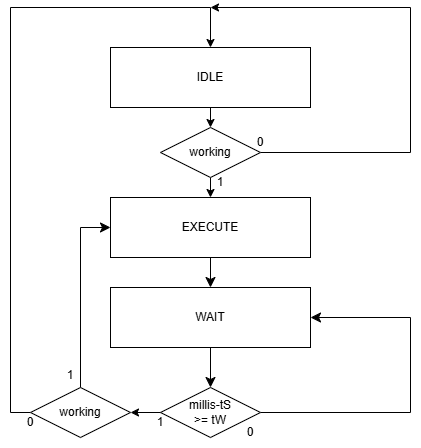

The diagram above was exported from draw.io. Its source (the exported page's mxGraphModel, read from the mxfile embedded in the PNG):
<mxGraphModel dx="1778" dy="1554" grid="1" gridSize="10" guides="1" tooltips="1" connect="1" arrows="1" fold="1" page="0" pageScale="1" pageWidth="827" pageHeight="1169" background="none" math="0" shadow="0">
  <root>
    <mxCell id="0" />
    <mxCell id="1" parent="0" />
    <mxCell id="-acAPJByzOCpZtER2eAF-1" style="edgeStyle=none;curved=1;rounded=0;orthogonalLoop=1;jettySize=auto;html=1;exitX=0.5;exitY=1;exitDx=0;exitDy=0;entryX=0.5;entryY=0;entryDx=0;entryDy=0;fontSize=12;startSize=8;endSize=8;" parent="1" source="-acAPJByzOCpZtER2eAF-2" target="-acAPJByzOCpZtER2eAF-5" edge="1">
      <mxGeometry relative="1" as="geometry" />
    </mxCell>
    <mxCell id="-acAPJByzOCpZtER2eAF-2" value="" style="rounded=0;whiteSpace=wrap;html=1;" parent="1" vertex="1">
      <mxGeometry x="-20" y="-360" width="200" height="60" as="geometry" />
    </mxCell>
    <mxCell id="-acAPJByzOCpZtER2eAF-3" value="EXECUTE" style="text;html=1;align=center;verticalAlign=middle;whiteSpace=wrap;rounded=0;" parent="1" vertex="1">
      <mxGeometry x="50" y="-345" width="60" height="30" as="geometry" />
    </mxCell>
    <mxCell id="-acAPJByzOCpZtER2eAF-4" style="edgeStyle=none;curved=1;rounded=0;orthogonalLoop=1;jettySize=auto;html=1;exitX=0.5;exitY=1;exitDx=0;exitDy=0;entryX=0.5;entryY=0;entryDx=0;entryDy=0;fontSize=12;startSize=8;endSize=8;" parent="1" source="-acAPJByzOCpZtER2eAF-5" target="-acAPJByzOCpZtER2eAF-8" edge="1">
      <mxGeometry relative="1" as="geometry" />
    </mxCell>
    <mxCell id="-acAPJByzOCpZtER2eAF-5" value="" style="rounded=0;whiteSpace=wrap;html=1;" parent="1" vertex="1">
      <mxGeometry x="-20" y="-270" width="200" height="60" as="geometry" />
    </mxCell>
    <mxCell id="-acAPJByzOCpZtER2eAF-6" value="WAIT" style="text;html=1;align=center;verticalAlign=middle;whiteSpace=wrap;rounded=0;" parent="1" vertex="1">
      <mxGeometry x="50" y="-255" width="60" height="30" as="geometry" />
    </mxCell>
    <mxCell id="-acAPJByzOCpZtER2eAF-7" style="edgeStyle=none;curved=0;rounded=0;orthogonalLoop=1;jettySize=auto;html=1;entryX=1;entryY=0.5;entryDx=0;entryDy=0;fontSize=12;startSize=8;endSize=8;exitX=1;exitY=0.5;exitDx=0;exitDy=0;" parent="1" source="-acAPJByzOCpZtER2eAF-8" target="-acAPJByzOCpZtER2eAF-5" edge="1">
      <mxGeometry relative="1" as="geometry">
        <mxPoint x="150" y="-170" as="sourcePoint" />
        <mxPoint x="240" y="-334.9999999999999" as="targetPoint" />
        <Array as="points">
          <mxPoint x="280" y="-145" />
          <mxPoint x="280" y="-240" />
        </Array>
      </mxGeometry>
    </mxCell>
    <mxCell id="-acAPJByzOCpZtER2eAF-8" value="" style="rhombus;whiteSpace=wrap;html=1;" parent="1" vertex="1">
      <mxGeometry x="30" y="-170" width="100" height="50" as="geometry" />
    </mxCell>
    <mxCell id="-acAPJByzOCpZtER2eAF-9" style="edgeStyle=orthogonalEdgeStyle;rounded=0;orthogonalLoop=1;jettySize=auto;html=1;exitX=0.5;exitY=1;exitDx=0;exitDy=0;entryX=0.5;entryY=0;entryDx=0;entryDy=0;" parent="1" source="-acAPJByzOCpZtER2eAF-10" target="-acAPJByzOCpZtER2eAF-24" edge="1">
      <mxGeometry relative="1" as="geometry" />
    </mxCell>
    <mxCell id="-acAPJByzOCpZtER2eAF-10" value="" style="rounded=0;whiteSpace=wrap;html=1;" parent="1" vertex="1">
      <mxGeometry x="-20" y="-510" width="200" height="60" as="geometry" />
    </mxCell>
    <mxCell id="-acAPJByzOCpZtER2eAF-11" value="IDLE" style="text;html=1;align=center;verticalAlign=middle;whiteSpace=wrap;rounded=0;" parent="1" vertex="1">
      <mxGeometry x="50" y="-495" width="60" height="30" as="geometry" />
    </mxCell>
    <mxCell id="-acAPJByzOCpZtER2eAF-12" value="millis-tS &amp;gt;= tW" style="text;html=1;align=center;verticalAlign=middle;whiteSpace=wrap;rounded=0;" parent="1" vertex="1">
      <mxGeometry x="50" y="-160" width="60" height="30" as="geometry" />
    </mxCell>
    <mxCell id="-acAPJByzOCpZtER2eAF-13" value="0" style="text;html=1;align=center;verticalAlign=middle;whiteSpace=wrap;rounded=0;" parent="1" vertex="1">
      <mxGeometry x="90" y="-140" width="60" height="30" as="geometry" />
    </mxCell>
    <mxCell id="-acAPJByzOCpZtER2eAF-14" value="1" style="text;html=1;align=center;verticalAlign=middle;whiteSpace=wrap;rounded=0;" parent="1" vertex="1">
      <mxGeometry y="-150" width="60" height="30" as="geometry" />
    </mxCell>
    <mxCell id="-acAPJByzOCpZtER2eAF-15" style="edgeStyle=orthogonalEdgeStyle;rounded=0;orthogonalLoop=1;jettySize=auto;html=1;exitX=0;exitY=0.5;exitDx=0;exitDy=0;entryX=0.5;entryY=0;entryDx=0;entryDy=0;" parent="1" source="-acAPJByzOCpZtER2eAF-17" target="-acAPJByzOCpZtER2eAF-10" edge="1">
      <mxGeometry relative="1" as="geometry">
        <mxPoint x="-3" y="-513" as="targetPoint" />
        <Array as="points">
          <mxPoint x="-120" y="-145" />
          <mxPoint x="-120" y="-550" />
          <mxPoint x="80" y="-550" />
        </Array>
      </mxGeometry>
    </mxCell>
    <mxCell id="-acAPJByzOCpZtER2eAF-16" style="edgeStyle=none;curved=0;rounded=0;orthogonalLoop=1;jettySize=auto;html=1;exitX=0.5;exitY=0;exitDx=0;exitDy=0;entryX=0;entryY=0.5;entryDx=0;entryDy=0;fontSize=12;startSize=8;endSize=8;" parent="1" source="-acAPJByzOCpZtER2eAF-17" target="-acAPJByzOCpZtER2eAF-2" edge="1">
      <mxGeometry relative="1" as="geometry">
        <Array as="points">
          <mxPoint x="-50" y="-330" />
        </Array>
      </mxGeometry>
    </mxCell>
    <mxCell id="-acAPJByzOCpZtER2eAF-17" value="" style="rhombus;whiteSpace=wrap;html=1;" parent="1" vertex="1">
      <mxGeometry x="-100" y="-170" width="100" height="50" as="geometry" />
    </mxCell>
    <mxCell id="-acAPJByzOCpZtER2eAF-18" value="working" style="text;html=1;align=center;verticalAlign=middle;whiteSpace=wrap;rounded=0;" parent="1" vertex="1">
      <mxGeometry x="-80" y="-160" width="60" height="30" as="geometry" />
    </mxCell>
    <mxCell id="-acAPJByzOCpZtER2eAF-19" value="1&lt;div&gt;&lt;br&gt;&lt;/div&gt;" style="text;html=1;align=center;verticalAlign=middle;whiteSpace=wrap;rounded=0;" parent="1" vertex="1">
      <mxGeometry x="-90" y="-190" width="60" height="30" as="geometry" />
    </mxCell>
    <mxCell id="-acAPJByzOCpZtER2eAF-20" value="0" style="text;html=1;align=center;verticalAlign=middle;whiteSpace=wrap;rounded=0;" parent="1" vertex="1">
      <mxGeometry x="-130" y="-150" width="60" height="30" as="geometry" />
    </mxCell>
    <mxCell id="-acAPJByzOCpZtER2eAF-21" style="edgeStyle=orthogonalEdgeStyle;rounded=0;orthogonalLoop=1;jettySize=auto;html=1;exitX=0;exitY=0.5;exitDx=0;exitDy=0;entryX=1;entryY=0.5;entryDx=0;entryDy=0;" parent="1" source="-acAPJByzOCpZtER2eAF-8" target="-acAPJByzOCpZtER2eAF-17" edge="1">
      <mxGeometry relative="1" as="geometry" />
    </mxCell>
    <mxCell id="-acAPJByzOCpZtER2eAF-22" style="edgeStyle=orthogonalEdgeStyle;rounded=0;orthogonalLoop=1;jettySize=auto;html=1;exitX=0.5;exitY=1;exitDx=0;exitDy=0;entryX=0.5;entryY=0;entryDx=0;entryDy=0;" parent="1" source="-acAPJByzOCpZtER2eAF-24" target="-acAPJByzOCpZtER2eAF-2" edge="1">
      <mxGeometry relative="1" as="geometry" />
    </mxCell>
    <mxCell id="-acAPJByzOCpZtER2eAF-23" style="edgeStyle=orthogonalEdgeStyle;rounded=0;orthogonalLoop=1;jettySize=auto;html=1;exitX=1;exitY=0.5;exitDx=0;exitDy=0;" parent="1" source="-acAPJByzOCpZtER2eAF-24" edge="1">
      <mxGeometry relative="1" as="geometry">
        <mxPoint x="80" y="-550" as="targetPoint" />
        <Array as="points">
          <mxPoint x="280" y="-405" />
          <mxPoint x="280" y="-550" />
        </Array>
      </mxGeometry>
    </mxCell>
    <mxCell id="-acAPJByzOCpZtER2eAF-24" value="" style="rhombus;whiteSpace=wrap;html=1;" parent="1" vertex="1">
      <mxGeometry x="30" y="-430" width="100" height="50" as="geometry" />
    </mxCell>
    <mxCell id="-acAPJByzOCpZtER2eAF-25" value="1" style="text;html=1;align=center;verticalAlign=middle;whiteSpace=wrap;rounded=0;" parent="1" vertex="1">
      <mxGeometry x="60" y="-390" width="60" height="30" as="geometry" />
    </mxCell>
    <mxCell id="-acAPJByzOCpZtER2eAF-26" value="working" style="text;html=1;align=center;verticalAlign=middle;whiteSpace=wrap;rounded=0;" parent="1" vertex="1">
      <mxGeometry x="50" y="-420" width="60" height="30" as="geometry" />
    </mxCell>
    <mxCell id="-acAPJByzOCpZtER2eAF-27" value="0" style="text;html=1;align=center;verticalAlign=middle;whiteSpace=wrap;rounded=0;" parent="1" vertex="1">
      <mxGeometry x="100" y="-430" width="60" height="30" as="geometry" />
    </mxCell>
  </root>
</mxGraphModel>